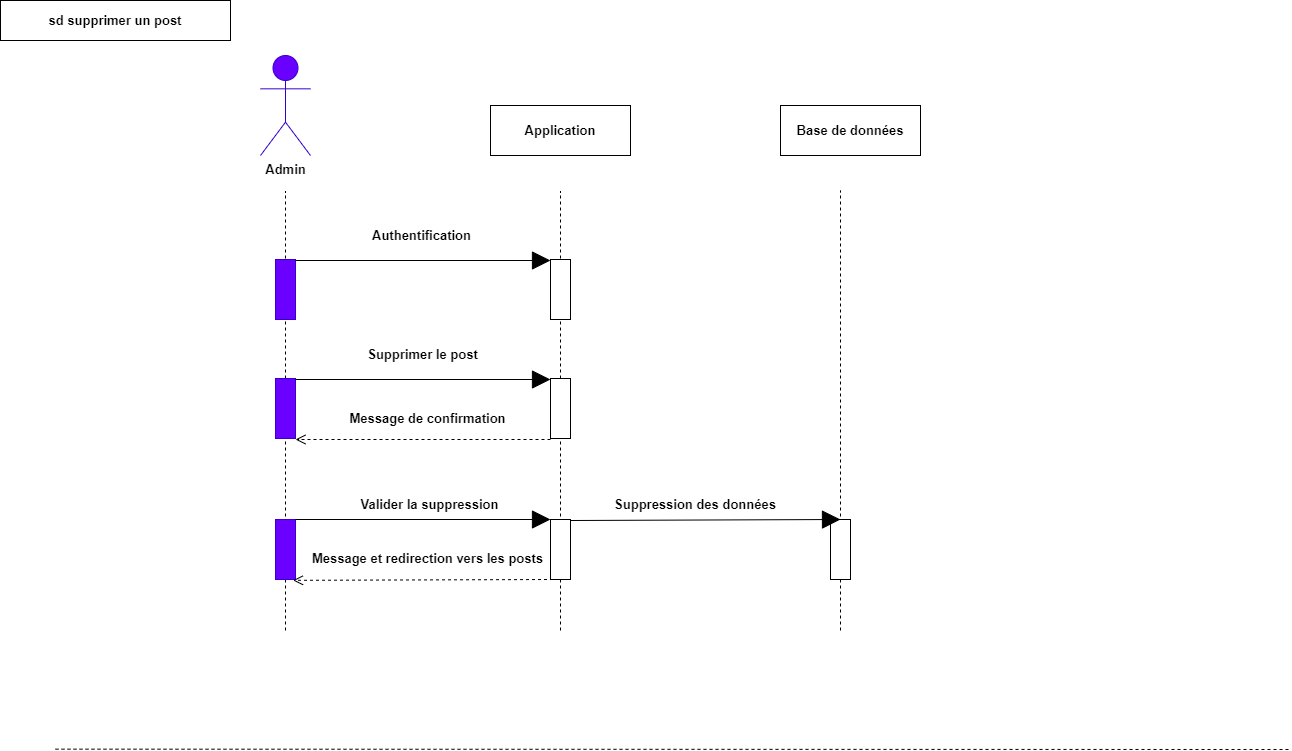

The diagram above was exported from draw.io. Its source (the exported page's mxGraphModel, read from the mxfile embedded in the PNG):
<mxGraphModel dx="1418" dy="820" grid="1" gridSize="10" guides="1" tooltips="1" connect="1" arrows="1" fold="1" page="1" pageScale="1" pageWidth="1169" pageHeight="827" math="0" shadow="0">
  <root>
    <mxCell id="0" />
    <mxCell id="1" parent="0" />
    <mxCell id="xabqUgLsR7JNeG8xqdaf-61" value="" style="endArrow=none;dashed=1;html=1;rounded=0;" parent="1" edge="1">
      <mxGeometry width="50" height="50" relative="1" as="geometry">
        <mxPoint x="840" y="630" as="sourcePoint" />
        <mxPoint x="840" y="190" as="targetPoint" />
      </mxGeometry>
    </mxCell>
    <mxCell id="xabqUgLsR7JNeG8xqdaf-51" value="" style="endArrow=none;dashed=1;html=1;rounded=0;" parent="1" edge="1">
      <mxGeometry width="50" height="50" relative="1" as="geometry">
        <mxPoint x="560" y="630" as="sourcePoint" />
        <mxPoint x="560" y="191" as="targetPoint" />
      </mxGeometry>
    </mxCell>
    <mxCell id="xabqUgLsR7JNeG8xqdaf-50" value="" style="endArrow=none;dashed=1;html=1;rounded=0;" parent="1" edge="1">
      <mxGeometry width="50" height="50" relative="1" as="geometry">
        <mxPoint x="285" y="630" as="sourcePoint" />
        <mxPoint x="285" y="191" as="targetPoint" />
      </mxGeometry>
    </mxCell>
    <mxCell id="xabqUgLsR7JNeG8xqdaf-1" value="sd supprimer un post" style="rounded=0;whiteSpace=wrap;html=1;fontSize=13;fontStyle=1" parent="1" vertex="1">
      <mxGeometry width="230" height="40" as="geometry" />
    </mxCell>
    <mxCell id="xabqUgLsR7JNeG8xqdaf-2" value="&lt;font color=&quot;#000000&quot;&gt;Admin&lt;/font&gt;" style="shape=umlActor;verticalLabelPosition=bottom;verticalAlign=top;html=1;fillColor=#6a00ff;fontColor=#ffffff;strokeColor=#3700CC;fontSize=13;fontStyle=1" parent="1" vertex="1">
      <mxGeometry x="260" y="55" width="50" height="100" as="geometry" />
    </mxCell>
    <mxCell id="xabqUgLsR7JNeG8xqdaf-5" value="" style="rounded=0;whiteSpace=wrap;html=1;fontSize=13;fontStyle=1;fillColor=#6a00ff;fontColor=#ffffff;strokeColor=#3700CC;" parent="1" vertex="1">
      <mxGeometry x="275" y="378" width="20" height="60" as="geometry" />
    </mxCell>
    <mxCell id="xabqUgLsR7JNeG8xqdaf-7" value="Application" style="html=1;whiteSpace=wrap;fontSize=13;fontStyle=1" parent="1" vertex="1">
      <mxGeometry x="490" y="105" width="140" height="50" as="geometry" />
    </mxCell>
    <mxCell id="xabqUgLsR7JNeG8xqdaf-8" value="Base de données" style="html=1;whiteSpace=wrap;fontSize=13;fontStyle=1" parent="1" vertex="1">
      <mxGeometry x="780" y="105" width="140" height="50" as="geometry" />
    </mxCell>
    <mxCell id="xabqUgLsR7JNeG8xqdaf-10" value="" style="endArrow=block;endSize=16;endFill=1;html=1;rounded=0;entryX=0;entryY=0;entryDx=0;entryDy=0;fontSize=13;fontStyle=1" parent="1" edge="1">
      <mxGeometry x="0.125" y="70" width="160" relative="1" as="geometry">
        <mxPoint x="295" y="379" as="sourcePoint" />
        <mxPoint x="550.0000000000002" y="379" as="targetPoint" />
        <mxPoint as="offset" />
      </mxGeometry>
    </mxCell>
    <mxCell id="xabqUgLsR7JNeG8xqdaf-12" value="" style="rounded=0;whiteSpace=wrap;html=1;fontSize=13;fontStyle=1" parent="1" vertex="1">
      <mxGeometry x="550" y="378" width="20" height="60" as="geometry" />
    </mxCell>
    <mxCell id="xabqUgLsR7JNeG8xqdaf-13" value="Supprimer le post" style="text;html=1;strokeColor=none;fillColor=none;align=center;verticalAlign=middle;whiteSpace=wrap;rounded=0;fontSize=13;fontStyle=1" parent="1" vertex="1">
      <mxGeometry x="360" y="339" width="125" height="30" as="geometry" />
    </mxCell>
    <mxCell id="xabqUgLsR7JNeG8xqdaf-15" value="Message de confirmation" style="html=1;verticalAlign=bottom;endArrow=open;dashed=1;endSize=8;curved=0;rounded=0;exitX=0;exitY=1;exitDx=0;exitDy=0;fontSize=13;fontStyle=1;entryX=1;entryY=1;entryDx=0;entryDy=0;" parent="1" edge="1">
      <mxGeometry x="-0.0392" y="-10" relative="1" as="geometry">
        <mxPoint x="550.0000000000002" y="439" as="sourcePoint" />
        <mxPoint x="295" y="439" as="targetPoint" />
        <mxPoint as="offset" />
      </mxGeometry>
    </mxCell>
    <mxCell id="xabqUgLsR7JNeG8xqdaf-20" value="" style="rounded=0;whiteSpace=wrap;html=1;fontSize=13;fontStyle=1;fillColor=#6a00ff;fontColor=#ffffff;strokeColor=#3700CC;" parent="1" vertex="1">
      <mxGeometry x="275" y="519" width="20" height="60" as="geometry" />
    </mxCell>
    <mxCell id="xabqUgLsR7JNeG8xqdaf-21" value="" style="endArrow=block;endSize=16;endFill=1;html=1;rounded=0;entryX=0;entryY=0;entryDx=0;entryDy=0;fontSize=13;fontStyle=1" parent="1" edge="1">
      <mxGeometry x="0.125" y="70" width="160" relative="1" as="geometry">
        <mxPoint x="295" y="519" as="sourcePoint" />
        <mxPoint x="550" y="519" as="targetPoint" />
        <mxPoint as="offset" />
      </mxGeometry>
    </mxCell>
    <mxCell id="xabqUgLsR7JNeG8xqdaf-22" value="" style="rounded=0;whiteSpace=wrap;html=1;fontSize=13;fontStyle=1" parent="1" vertex="1">
      <mxGeometry x="550" y="519" width="20" height="60" as="geometry" />
    </mxCell>
    <mxCell id="xabqUgLsR7JNeG8xqdaf-23" value="Valider la suppression" style="text;html=1;strokeColor=none;fillColor=none;align=center;verticalAlign=middle;whiteSpace=wrap;rounded=0;fontSize=13;fontStyle=1" parent="1" vertex="1">
      <mxGeometry x="347.5" y="489" width="162.5" height="30" as="geometry" />
    </mxCell>
    <mxCell id="xabqUgLsR7JNeG8xqdaf-25" value="" style="rounded=0;whiteSpace=wrap;html=1;fontSize=13;fontStyle=1" parent="1" vertex="1">
      <mxGeometry x="830" y="519" width="20" height="60" as="geometry" />
    </mxCell>
    <mxCell id="xabqUgLsR7JNeG8xqdaf-40" value="Message et redirection vers les posts" style="html=1;verticalAlign=bottom;endArrow=open;dashed=1;endSize=8;curved=0;rounded=0;exitX=0;exitY=1;exitDx=0;exitDy=0;fontSize=13;fontStyle=1;entryX=1;entryY=1;entryDx=0;entryDy=0;" parent="1" edge="1">
      <mxGeometry x="-0.0385" y="-10" relative="1" as="geometry">
        <mxPoint x="552.5" y="579.0000000000001" as="sourcePoint" />
        <mxPoint x="292.5" y="579.83" as="targetPoint" />
        <mxPoint as="offset" />
      </mxGeometry>
    </mxCell>
    <mxCell id="xabqUgLsR7JNeG8xqdaf-42" value="" style="endArrow=none;dashed=1;html=1;rounded=0;entryX=1;entryY=0.5;entryDx=0;entryDy=0;fontSize=13;fontStyle=1" parent="1" edge="1">
      <mxGeometry width="50" height="50" relative="1" as="geometry">
        <mxPoint x="55" y="748.66" as="sourcePoint" />
        <mxPoint x="1290" y="749" as="targetPoint" />
      </mxGeometry>
    </mxCell>
    <mxCell id="xabqUgLsR7JNeG8xqdaf-54" value="" style="rounded=0;whiteSpace=wrap;html=1;fontSize=13;fontStyle=1;fillColor=#6a00ff;fontColor=#ffffff;strokeColor=#3700CC;" parent="1" vertex="1">
      <mxGeometry x="275" y="259" width="20" height="60" as="geometry" />
    </mxCell>
    <mxCell id="xabqUgLsR7JNeG8xqdaf-56" value="" style="rounded=0;whiteSpace=wrap;html=1;fontSize=13;fontStyle=1" parent="1" vertex="1">
      <mxGeometry x="550" y="259" width="20" height="60" as="geometry" />
    </mxCell>
    <mxCell id="53Ck8w94Rz8d-sEO6BmV-2" value="" style="endArrow=block;endSize=16;endFill=1;html=1;rounded=0;entryX=0;entryY=0;entryDx=0;entryDy=0;fontSize=13;fontStyle=1" edge="1" parent="1">
      <mxGeometry x="0.125" y="70" width="160" relative="1" as="geometry">
        <mxPoint x="570" y="520" as="sourcePoint" />
        <mxPoint x="840" y="519.0000000000001" as="targetPoint" />
        <mxPoint as="offset" />
      </mxGeometry>
    </mxCell>
    <mxCell id="53Ck8w94Rz8d-sEO6BmV-3" value="Suppression des données" style="text;html=1;strokeColor=none;fillColor=none;align=center;verticalAlign=middle;whiteSpace=wrap;rounded=0;fontSize=13;fontStyle=1" vertex="1" parent="1">
      <mxGeometry x="610" y="489.00000000000006" width="170" height="30" as="geometry" />
    </mxCell>
    <mxCell id="53Ck8w94Rz8d-sEO6BmV-4" value="" style="endArrow=block;endSize=16;endFill=1;html=1;rounded=0;fontSize=13;fontStyle=1" edge="1" parent="1">
      <mxGeometry x="0.125" y="70" width="160" relative="1" as="geometry">
        <mxPoint x="295" y="260" as="sourcePoint" />
        <mxPoint x="550" y="260" as="targetPoint" />
        <mxPoint as="offset" />
      </mxGeometry>
    </mxCell>
    <mxCell id="53Ck8w94Rz8d-sEO6BmV-5" value="Authentification" style="text;html=1;strokeColor=none;fillColor=none;align=center;verticalAlign=middle;whiteSpace=wrap;rounded=0;fontSize=13;fontStyle=1" vertex="1" parent="1">
      <mxGeometry x="340" y="220" width="162.5" height="30" as="geometry" />
    </mxCell>
  </root>
</mxGraphModel>